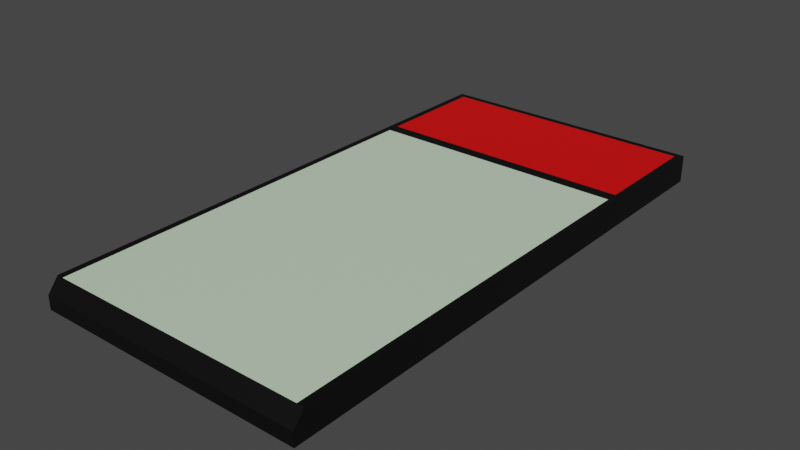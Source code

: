 # Source: SideField.blend  (saved by Blender 3.0.42; exported with 4.5.12 LTS)
import bpy
from mathutils import Matrix  # noqa: F401  (used for matrix-valued properties, if any)

bpy.ops.wm.read_factory_settings(use_empty=True)
scene = bpy.context.scene
scene.name = 'Scene'

# ---- collections
col_collection = bpy.data.collections.new('Collection'); scene.collection.children.link(col_collection)

# ---- materials (node trees are filled in below, after node groups)
mat_back = bpy.data.materials.new('Back')
mat_back.use_transparent_shadow = False
mat_theme = bpy.data.materials.new('Theme')
mat_theme.use_transparent_shadow = False
mat_colourfield = bpy.data.materials.new('ColourField')
mat_colourfield.use_transparent_shadow = False

# ---- material node trees
mat_back.use_nodes = True; mat_back.node_tree.nodes.clear()
_N = mat_back.node_tree.nodes; _L = mat_back.node_tree.links
n0 = _N.new('ShaderNodeBsdfPrincipled'); n0.name = 'Principled BSDF'; n0.location = (10, 300)
n0.distribution = 'GGX'
n0.subsurface_method = 'RANDOM_WALK_SKIN'
n0.inputs[0].default_value = (0.0, 0.0, 0.0, 1.0)
n0.inputs[3].default_value = 1.45
n0.inputs[27].default_value = (0.0, 0.0, 0.0, 1.0)
n0.inputs[28].default_value = 1.0
n1 = _N.new('ShaderNodeOutputMaterial'); n1.name = 'Material Output'; n1.location = (300, 300)
_L.new(n0.outputs[0], n1.inputs[0])
n1.is_active_output = True
mat_theme.use_nodes = True; mat_theme.node_tree.nodes.clear()
_N = mat_theme.node_tree.nodes; _L = mat_theme.node_tree.links
n0 = _N.new('ShaderNodeBsdfPrincipled'); n0.name = 'Principled BSDF'; n0.location = (10, 300)
n0.distribution = 'GGX'
n0.subsurface_method = 'RANDOM_WALK_SKIN'
n0.inputs[0].default_value = (0.6038, 0.7682, 0.5711, 1.0)
n0.inputs[3].default_value = 1.45
n0.inputs[27].default_value = (0.0, 0.0, 0.0, 1.0)
n0.inputs[28].default_value = 1.0
n1 = _N.new('ShaderNodeOutputMaterial'); n1.name = 'Material Output'; n1.location = (300, 300)
_L.new(n0.outputs[0], n1.inputs[0])
n1.is_active_output = True
mat_colourfield.use_nodes = True; mat_colourfield.node_tree.nodes.clear()
_N = mat_colourfield.node_tree.nodes; _L = mat_colourfield.node_tree.links
n0 = _N.new('ShaderNodeBsdfPrincipled'); n0.name = 'Principled BSDF'; n0.location = (10, 300)
n0.distribution = 'GGX'
n0.subsurface_method = 'RANDOM_WALK_SKIN'
n0.inputs[0].default_value = (0.8, 0.0, 0.0006441, 1.0)
n0.inputs[3].default_value = 1.45
n0.inputs[27].default_value = (0.0, 0.0, 0.0, 1.0)
n0.inputs[28].default_value = 1.0
n1 = _N.new('ShaderNodeOutputMaterial'); n1.name = 'Material Output'; n1.location = (300, 300)
_L.new(n0.outputs[0], n1.inputs[0])
n1.is_active_output = True

# ---- world
world_world = bpy.data.worlds.new('World'); scene.world = world_world
world_world.use_nodes = True; world_world.node_tree.nodes.clear()
_N = world_world.node_tree.nodes; _L = world_world.node_tree.links
n0 = _N.new('ShaderNodeOutputWorld'); n0.name = 'World Output'; n0.location = (300, 300)
n1 = _N.new('ShaderNodeBackground'); n1.name = 'Background'; n1.location = (10, 300)
n1.inputs[0].default_value = (0.05088, 0.05088, 0.05088, 1.0)
_L.new(n1.outputs[0], n0.inputs[0])
n0.is_active_output = True
world_world.color = (0.05088, 0.05088, 0.05088)
world_world.use_sun_shadow = False
world_world.sun_shadow_jitter_overblur = 0.0

# ---- meshes
me_cube_037 = bpy.data.meshes.new('Cube.037')
me_cube_037.from_pydata([(-1.0, -1.0, -1.0), (-1.0, -1.0, 1.0), (-1.0, 1.0, -1.0), (1.0, -1.0, -1.0), (1.0, -1.0, 1.0), (1.0, 1.0, -1.0), (-1.0, -1.0, 1.0), (1.0, -1.0, 1.0), (-1.0, -0.96, 3.0), (-1.0, 1.0, 3.0), (1.0, 1.0, 3.0), (1.0, -0.96, 3.0), (0.0, -1.0, 1.0), (0.0, -1.0, 1.0), (-0.95, -1.0, 1.0), (-0.95, -1.0, 1.0), (-0.95, -0.96, 3.0), (-0.95, 1.0, 3.0), (-0.95, 0.51, 3.0), (0.95, 1.0, 3.0), (0.95, 0.51, 3.0), (0.95, -0.96, 3.0), (0.95, 0.5565, 3.0), (-0.95, 0.5565, 3.0), (-0.95, 0.9755, 3.0), (0.95, 0.9755, 3.0)], [], [(5, 10, 11, 7, 4, 3), (12, 14, 1, 0, 3, 4), (17, 19, 10, 5, 2, 9), (6, 8, 9, 2, 0, 1), (2, 5, 3, 0), (25, 22, 20, 21, 11, 10, 19), (12, 4, 7, 13), (14, 12, 13, 15), (1, 14, 15, 6), (15, 13, 7, 11, 21, 16, 8, 6), (20, 18, 16, 21), (22, 23, 18, 20), (19, 17, 24, 25), (9, 8, 16, 18, 23, 24, 17), (25, 24, 23, 22)])
me_cube_037.polygons.foreach_set('material_index', [0, 0, 0, 0, 0, 0, 0, 0, 0, 0, 1, 0, 0, 0, 2])
_uv = me_cube_037.uv_layers.new(name='UVMap')
_uv.uv.foreach_set('vector', [0.375, 0.5, 0.625, 0.5, 0.625, 0.75, 0.625, 0.75, 0.625, 0.75, 0.375, 0.75, 0.625, 0.875, 0.625, 0.9937, 0.625, 1.0, 0.375, 1.0, 0.375, 0.75, 0.625, 0.75, 0.625, 0.2562, 0.625, 0.4938, 0.625, 0.5, 0.375, 0.5, 0.375, 0.25, 0.625, 0.25, 0.625, 0.0, 0.625, 0.0, 0.625, 0.25, 0.375, 0.25, 0.375, 0.0, 0.625, 0.0, 0.125, 0.5, 0.375, 0.5, 0.375, 0.75, 0.125, 0.75, 0.6313, 0.5031, 0.6313, 0.5566, 0.6313, 0.5625, 0.6313, 0.75, 0.625, 0.75, 0.625, 0.5, 0.6313, 0.5, 0.625, 0.875, 0.625, 0.75, 0.625, 0.75, 0.625, 0.875, 0.625, 0.9937, 0.625, 0.875, 0.625, 0.875, 0.625, 0.9937, 0.625, 0.0, 0.625, 0.0, 0.625, 0.0, 0.625, 0.0, 0.625, 0.9937, 0.625, 0.875, 0.625, 0.75, 0.625, 0.75, 0.625, 0.7562, 0.625, 0.9937, 0.625, 1.0, 0.625, 1.0, 0.6313, 0.5625, 0.8687, 0.5625, 0.8687, 0.75, 0.6313, 0.75, 0.6313, 0.5566, 0.8687, 0.5566, 0.8687, 0.5625, 0.6313, 0.5625, 0.6313, 0.5, 0.8687, 0.5, 0.8687, 0.5031, 0.6313, 0.5031, 0.875, 0.5, 0.875, 0.75, 0.8687, 0.75, 0.8687, 0.5625, 0.8687, 0.5566, 0.8687, 0.5031, 0.8687, 0.5, 0.6313, 0.5031, 0.8687, 0.5031, 0.8687, 0.5566, 0.6313, 0.5566])
me_cube_037.materials.append(mat_back)
me_cube_037.materials.append(mat_theme)
me_cube_037.materials.append(mat_colourfield)
me_cube_037.use_remesh_fix_poles = True
me_cube_037.use_remesh_preserve_attributes = False
me_cube_037.update()

# ---- objects
ob_sidefield_014 = bpy.data.objects.new('SideField.014', me_cube_037)

# ---- transforms, parenting, visibility, modifiers, constraints
ob_sidefield_014.location = (0.0, 0.0, 0.025)
ob_sidefield_014.scale = (1.0, 2.0, 0.05)

# ---- collection membership
scene.collection.objects.link(ob_sidefield_014)

# ---- scene / render settings (as saved in the file)
scene.frame_start = 1; scene.frame_end = 250; scene.frame_set(1)
scene.render.engine = 'BLENDER_EEVEE_NEXT'
scene.cycles.sampling_pattern = 'TABULATED_SOBOL'
scene.cycles.use_light_tree = False
scene.view_settings.view_transform = 'Filmic'
bpy.context.view_layer.update()

# ---- added for rendering (the .blend has no active camera and no usable light): camera, sun
cam_auto = bpy.data.cameras.new('AutoCamera')
cam_auto.lens = 50.0
cam_auto.sensor_width = 36.0
cam_auto.clip_end = 1000.0
ob_auto_camera = bpy.data.objects.new('AutoCamera', cam_auto)
scene.collection.objects.link(ob_auto_camera)
ob_auto_camera.location = (4.14187, -4.97024, 3.38849)
ob_auto_camera.rotation_euler = (1.09748, -7.21219e-08, 0.694738)
scene.camera = ob_auto_camera
light_auto_sun = bpy.data.lights.new('AutoSun', 'SUN')
light_auto_sun.energy = 3.0
light_auto_sun.angle = 0.0523599
ob_auto_sun = bpy.data.objects.new('AutoSun', light_auto_sun)
scene.collection.objects.link(ob_auto_sun)
ob_auto_sun.rotation_euler = (0.872665, 0.174533, 0.523599)
bpy.context.view_layer.update()
